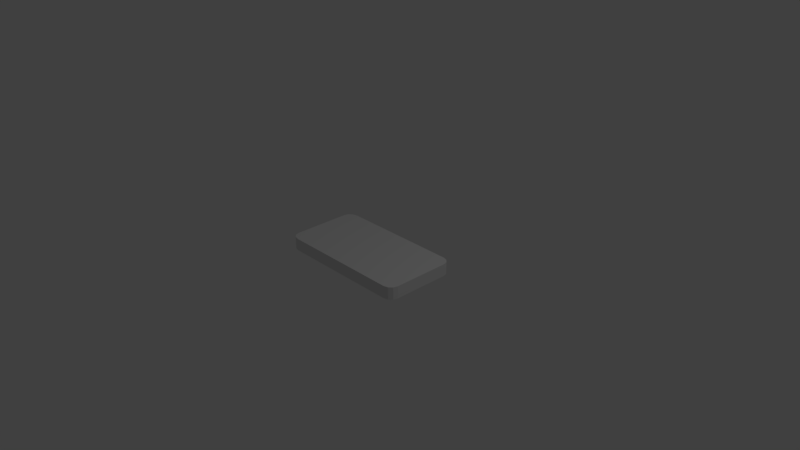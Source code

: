 # Source: ScrollButton.blend  (saved by Blender 2.79.0; exported with 4.5.12 LTS)
import bpy
from mathutils import Matrix  # noqa: F401  (used for matrix-valued properties, if any)

bpy.ops.wm.read_factory_settings(use_empty=True)
scene = bpy.context.scene
scene.name = 'Scene'

# ---- collections
col_collection_1 = bpy.data.collections.new('Collection 1'); scene.collection.children.link(col_collection_1)

# ---- materials (node trees are filled in below, after node groups)
mat_material = bpy.data.materials.new('Material')
mat_material.alpha_threshold = 0.0
mat_material.use_transparent_shadow = False
mat_material.roughness = 0.5
mat_material.line_color = (0.0, 0.0, 0.0, 1.0)

# ---- material node trees

# ---- world
world_world = bpy.data.worlds.new('World'); scene.world = world_world
world_world.color = (0.05088, 0.05088, 0.05088)
world_world.use_sun_shadow = False
world_world.sun_shadow_jitter_overblur = 0.0
world_world.cycles.sampling_method = 'MANUAL'

# ---- cameras
cam_camera = bpy.data.cameras.new('Camera')
cam_camera.clip_end = 100.0
cam_camera.lens = 35.0
cam_camera.sensor_width = 32.0
cam_camera.sensor_height = 18.0
cam_camera.ortho_scale = 7.314
cam_camera.dof.focus_distance = 0.0
cam_camera.dof.aperture_fstop = 128.0

# ---- lights
light_lamp = bpy.data.lights.new('Lamp', 'POINT')
light_lamp.transmission_factor = 0.0
light_lamp.cutoff_distance = 30.0
light_lamp.energy = 100.0
light_lamp.shadow_buffer_clip_start = 1.001
light_lamp.shadow_soft_size = 0.1
light_lamp.shadow_maximum_resolution = 0.006
light_lamp.use_absolute_resolution = True

# ---- meshes
me_cube = bpy.data.meshes.new('Cube')
me_cube.from_pydata([(0.8332, 1.0, -1.0), (0.9564, 0.77, -1.0), (0.8948, 0.9692, -1.0), (0.9398, 0.885, -1.0), (0.9564, -0.77, -1.0), (0.8332, -1.0, -1.0), (0.9398, -0.885, -1.0), (0.8948, -0.9692, -1.0), (-0.8261, -1.0, -1.0), (-0.9612, -0.77, -1.0), (-0.8937, -0.9692, -1.0), (-0.9431, -0.885, -1.0), (-0.9612, 0.77, -1.0), (-0.8261, 1.0, -1.0), (-0.9431, 0.885, -1.0), (-0.8937, 0.9692, -1.0), (0.9564, 0.77, 1.0), (0.8332, 1.0, 1.0), (0.9398, 0.885, 1.0), (0.8948, 0.9692, 1.0), (0.8332, -1.0, 1.0), (0.9564, -0.77, 1.0), (0.8948, -0.9692, 1.0), (0.9398, -0.885, 1.0), (-0.9612, -0.77, 1.0), (-0.8261, -1.0, 1.0), (-0.9431, -0.885, 1.0), (-0.8937, -0.9692, 1.0), (-0.8261, 1.0, 1.0), (-0.9612, 0.77, 1.0), (-0.8937, 0.9692, 1.0), (-0.9431, 0.885, 1.0)], [], [(17, 0, 13, 28), (9, 24, 29, 12), (16, 18, 19, 17, 28, 30, 31, 29, 24, 26, 27, 25, 20, 22, 23, 21), (5, 20, 25, 8), (0, 17, 19, 2), (2, 19, 18, 3), (3, 18, 16, 1), (4, 21, 23, 6), (6, 23, 22, 7), (7, 22, 20, 5), (8, 25, 27, 10), (10, 27, 26, 11), (11, 26, 24, 9), (12, 29, 31, 14), (14, 31, 30, 15), (15, 30, 28, 13), (1, 16, 21, 4)])
_uv = me_cube.uv_layers.new(name='UVMap')
_uv.uv.foreach_set('vector', [0.3563, 0.3322, 0.3575, 9.958e-05, 0.633, 0.001108, 0.6318, 0.3332, 0.9917, 0.6279, 0.6574, 0.6277, 0.6575, 0.3703, 0.9919, 0.3705, 0.3357, 0.3703, 0.3392, 0.3513, 0.3457, 0.3383, 0.3563, 0.3322, 0.6318, 0.3332, 0.6415, 0.3389, 0.6499, 0.3521, 0.6575, 0.3703, 0.6574, 0.6277, 0.6509, 0.6461, 0.6449, 0.6593, 0.6344, 0.6659, 0.3574, 0.666, 0.3493, 0.6588, 0.3415, 0.6459, 0.3357, 0.6287, 0.3576, 0.9999, 0.3574, 0.666, 0.6344, 0.6659, 0.6346, 0.9998, 0.09027, 0.162, 0.3563, 0.3322, 0.3457, 0.3383, 0.08441, 0.1711, 0.08441, 0.1711, 0.3457, 0.3383, 0.3392, 0.3513, 0.07549, 0.1852, 0.07549, 0.1852, 0.3392, 0.3513, 0.3357, 0.3703, 0.06515, 0.2017, 0.07087, 0.7953, 0.3357, 0.6287, 0.3415, 0.6459, 0.08055, 0.8107, 0.08055, 0.8107, 0.3415, 0.6459, 0.3493, 0.6588, 0.08895, 0.824, 0.08895, 0.824, 0.3493, 0.6588, 0.3574, 0.666, 0.09531, 0.834, 0.892, 0.8441, 0.6344, 0.6659, 0.6449, 0.6593, 0.8986, 0.8345, 0.8986, 0.8345, 0.6449, 0.6593, 0.6509, 0.6461, 0.9082, 0.8206, 0.9082, 0.8206, 0.6509, 0.6461, 0.6574, 0.6277, 0.9191, 0.8045, 0.9042, 0.1712, 0.6575, 0.3703, 0.6499, 0.3521, 0.8926, 0.1568, 0.8926, 0.1568, 0.6499, 0.3521, 0.6415, 0.3389, 0.8824, 0.1441, 0.8824, 0.1441, 0.6415, 0.3389, 0.6318, 0.3332, 0.8742, 0.1342, 9.958e-05, 0.3703, 0.3357, 0.3703, 0.3357, 0.6287, 0.0001067, 0.6287])
me_cube.materials.append(mat_material)
me_cube.use_remesh_preserve_volume = False
me_cube.use_remesh_preserve_attributes = False
me_cube.use_mirror_vertex_groups = False
me_cube.update()

# ---- objects
ob_cube = bpy.data.objects.new('Cube', me_cube)
ob_lamp = bpy.data.objects.new('Lamp', light_lamp)
ob_camera = bpy.data.objects.new('Camera', cam_camera)

# ---- transforms, parenting, visibility, modifiers, constraints
ob_cube.location = (0.0, 0.0, 0.0)
ob_cube.scale = (1.0, 0.5115, 0.08409)
ob_cube.lock_rotations_4d = False
ob_cube.empty_display_type = 'ARROWS'
ob_cube.lineart.crease_threshold = 0.0
ob_lamp.location = (4.076, 1.005, 5.904)
ob_lamp.rotation_euler = (0.6503, 0.05522, 1.866)
ob_lamp.lock_rotations_4d = False
ob_lamp.empty_display_type = 'ARROWS'
ob_lamp.color = (0.0, 0.0, 0.0, 0.0)
ob_lamp.lineart.crease_threshold = 0.0
ob_camera.location = (7.481, -6.508, 5.344)
ob_camera.rotation_euler = (1.109, 0.0, 0.8149)
ob_camera.lock_rotations_4d = False
ob_camera.empty_display_type = 'ARROWS'
ob_camera.color = (0.0, 0.0, 0.0, 0.0)
ob_camera.display_type = 'WIRE'
ob_camera.lineart.crease_threshold = 0.0

# ---- collection membership
col_collection_1.objects.link(ob_cube)
col_collection_1.objects.link(ob_lamp)
col_collection_1.objects.link(ob_camera)

# ---- scene / render settings (as saved in the file)
scene.camera = ob_camera
scene.frame_start = 1; scene.frame_end = 250; scene.frame_set(1)
scene.render.engine = 'BLENDER_EEVEE_NEXT'
scene.render.resolution_percentage = 50
scene.render.dither_intensity = 0.0
scene.cycles.use_denoising = False
scene.cycles.samples = 128
scene.cycles.sampling_pattern = 'TABULATED_SOBOL'
scene.cycles.use_adaptive_sampling = False
scene.cycles.use_light_tree = False
scene.cycles.blur_glossy = 0.0
scene.cycles.sample_clamp_indirect = 0.0
scene.view_settings.view_transform = 'Standard'
bpy.context.view_layer.update()
